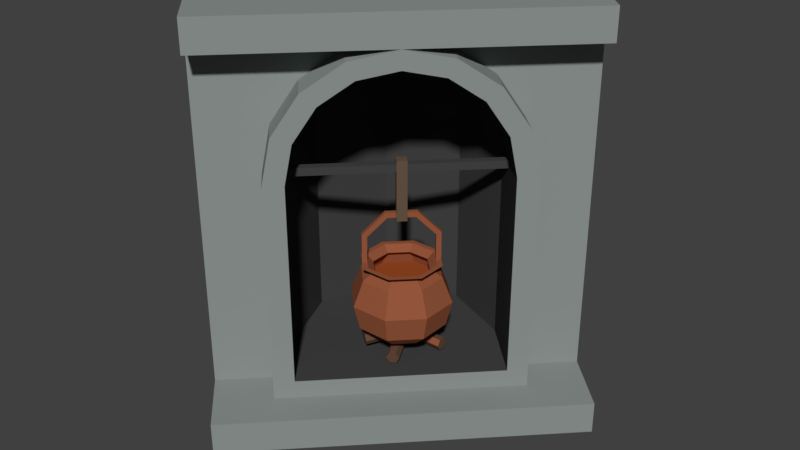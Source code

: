 # Source: FirePlace_1.3x1.3x1.6.blend  (saved by Blender 2.79.0; exported with 4.5.12 LTS)
import bpy
from mathutils import Matrix  # noqa: F401  (used for matrix-valued properties, if any)

bpy.ops.wm.read_factory_settings(use_empty=True)
scene = bpy.context.scene
scene.name = 'Scene'

# ---- collections
col_collection_1 = bpy.data.collections.new('Collection 1'); scene.collection.children.link(col_collection_1)

# ---- materials (node trees are filled in below, after node groups)
mat_cooper_001 = bpy.data.materials.new('Cooper.001')
mat_cooper_001.alpha_threshold = 0.0
mat_cooper_001.use_transparent_shadow = False
mat_cooper_001.diffuse_color = (0.3032, 0.0942, 0.04431, 1.0)
mat_cooper_001.roughness = 0.5
mat_cooper_001.specular_intensity = 0.65
mat_glowred_001 = bpy.data.materials.new('GlowRed.001')
mat_glowred_001.alpha_threshold = 0.0
mat_glowred_001.use_transparent_shadow = False
mat_glowred_001.diffuse_color = (0.3185, 0.07096, 0.01724, 1.0)
mat_glowred_001.roughness = 0.5
mat_glowred_001.specular_intensity = 0.8
mat_string_001 = bpy.data.materials.new('String.001')
mat_string_001.alpha_threshold = 0.0
mat_string_001.use_transparent_shadow = False
mat_string_001.diffuse_color = (0.1282, 0.08693, 0.05881, 1.0)
mat_string_001.roughness = 0.5
mat_string_001.specular_intensity = 0.0
mat_stone_002 = bpy.data.materials.new('Stone.002')
mat_stone_002.alpha_threshold = 0.0
mat_stone_002.use_transparent_shadow = False
mat_stone_002.diffuse_color = (0.2623, 0.2918, 0.2831, 1.0)
mat_stone_002.roughness = 0.5
mat_stone_002.specular_intensity = 0.0
mat_stonedark_001 = bpy.data.materials.new('StoneDark.001')
mat_stonedark_001.alpha_threshold = 0.0
mat_stonedark_001.use_transparent_shadow = False
mat_stonedark_001.diffuse_color = (0.05702, 0.05627, 0.05779, 1.0)
mat_stonedark_001.roughness = 0.5
mat_stonedark_001.specular_intensity = 0.0
mat_wood_005 = bpy.data.materials.new('Wood.005')
mat_wood_005.alpha_threshold = 0.0
mat_wood_005.use_transparent_shadow = False
mat_wood_005.diffuse_color = (0.1282, 0.06695, 0.04347, 1.0)
mat_wood_005.roughness = 0.5
mat_wood_005.specular_intensity = 0.0

# ---- material node trees

# ---- world
world_world = bpy.data.worlds.new('World'); scene.world = world_world
world_world.color = (0.05088, 0.05088, 0.05088)
world_world.use_sun_shadow = False
world_world.sun_shadow_jitter_overblur = 0.0
world_world.cycles.sampling_method = 'MANUAL'

# ---- meshes
me_fireplace_1_3x1_3x1_6_b_001 = bpy.data.meshes.new('FirePlace_1.3x1.3x1.6_B.001')
me_fireplace_1_3x1_3x1_6_b_001.from_pydata([(1.0, -1.788e-07, 1.6), (1.192e-07, -8.941e-08, 1.6), (1.192e-07, -8.941e-08, 4.768e-07), (1.0, -1.788e-07, 4.768e-07), (0.7192, -0.8465, 0.9645), (1.0, -1.0, 4.768e-07), (0.3918, -0.3918, 1.37), (0.5, -0.5, 1.4), (0.6082, -0.6082, 1.37), (0.7, -0.7, 1.283), (0.7613, -0.7613, 1.153), (0.7192, -0.8465, 0.9955), (0.1535, -0.2808, 0.9645), (0.1535, -0.2808, 0.9955), (0.2387, -0.2387, 1.153), (0.3, -0.3, 1.283), (1.0, -1.0, 1.6), (0.5, -0.1, 0.2), (0.7828, -0.2172, 0.2), (0.7828, -0.2172, 1.0), (0.5, -0.1, 1.0), (0.9, -0.5, 0.2), (0.7613, -0.2387, 1.153), (0.5, -0.1304, 1.153), (0.9, -0.5, 1.0), (0.7, -0.3, 1.283), (0.5, -0.2172, 1.283), (0.8696, -0.5, 1.153), (0.6082, -0.3918, 1.37), (0.5, -0.3469, 1.37), (0.7828, -0.5, 1.283), (0.6531, -0.5, 1.37), (0.8394, -0.8394, 0.1275), (0.3701, -0.3701, 1.436), (0.5, -0.5, 1.473), (0.6299, -0.6299, 1.436), (0.74, -0.74, 1.332), (0.8136, -0.8136, 1.176), (0.8394, -0.8394, 0.9925), (0.1606, -0.1606, 0.1275), (0.1606, -0.1606, 0.9925), (0.1864, -0.1864, 1.176), (0.26, -0.26, 1.332), (1.192e-07, -8.941e-08, 1.473), (1.0, -1.0, 1.473), (1.192e-07, -8.941e-08, 1.6), (1.0, -1.0, 1.6), (1.0, -1.0, 0.1275), (1.192e-07, -8.941e-08, 0.1275), (0.7, -1.3, 0.1275), (0.7, -1.3, 5.606e-07), (-0.3, -0.3, 5.606e-07), (-0.1394, -0.4606, 0.1275), (0.5394, -1.139, 0.1275), (-0.3, -0.3, 0.1275), (0.3, -0.7, 1.473), (0.4299, -0.8299, 1.436), (0.1701, -0.5701, 1.436), (0.1918, -0.5918, 1.37), (0.3, -0.7, 1.4), (0.4082, -0.8082, 1.37), (0.5, -0.9, 1.283), (0.5613, -0.9613, 1.153), (0.6965, -0.8692, 0.9955), (0.6965, -0.8692, 0.9645), (0.03869, -0.4387, 1.153), (0.1, -0.5, 1.283), (0.1308, -0.3035, 0.9645), (0.1308, -0.3035, 0.9955), (0.54, -0.94, 1.332), (0.6136, -1.014, 1.176), (0.6394, -1.039, 0.9925), (0.6394, -1.039, 0.1275), (-0.01358, -0.3864, 1.176), (0.06, -0.46, 1.332), (-0.03941, -0.3606, 0.1275), (-0.03941, -0.3606, 0.9925), (0.8, -1.2, 1.6), (0.8, -1.2, 1.473), (-0.2, -0.2, 1.473), (-0.2, -0.2, 1.6), (0.4, -0.6, 1.473), (0.5299, -0.7299, 1.436), (0.2701, -0.4701, 1.436), (0.64, -0.84, 1.332), (0.7136, -0.9136, 1.176), (0.7394, -0.9394, 0.9925), (0.7394, -0.9394, 0.1275), (0.08642, -0.2864, 1.176), (0.16, -0.36, 1.332), (0.06059, -0.2606, 0.9925), (0.06059, -0.2606, 0.1275), (-0.1, -0.1, 0.1275), (-0.1, -0.1, 1.473), (0.9, -1.1, 1.473), (0.9, -1.1, 0.1275), (0.7828, -0.7828, 1.0), (0.7828, -0.7828, 0.2), (0.2172, -0.2172, 1.0), (0.2172, -0.2172, 0.2), (0.5828, -0.9828, 0.2), (0.5828, -0.9828, 1.0), (0.01716, -0.4172, 1.0), (0.01716, -0.4172, 0.2), (0.7405, -0.8678, 0.9955), (0.7406, -0.8678, 0.9645), (0.7178, -0.8906, 0.9955), (0.7178, -0.8906, 0.9645), (0.3897, -0.4748, 0.3), (0.3827, -0.4579, 0.6), (0.4816, -0.4748, 0.3), (0.4886, -0.4579, 0.6), (0.5465, -0.5398, 0.3), (0.5635, -0.5327, 0.6), (0.5465, -0.6316, 0.3), (0.5635, -0.6386, 0.6), (0.4816, -0.6965, 0.3), (0.4886, -0.7135, 0.6), (0.3897, -0.6965, 0.3), (0.3827, -0.7135, 0.6), (0.3248, -0.6316, 0.3), (0.3078, -0.6386, 0.6), (0.3248, -0.5398, 0.3), (0.3078, -0.5327, 0.6), (0.3683, -0.4231, 0.35), (0.3744, -0.4379, 0.55), (0.3897, -0.4748, 0.575), (0.4816, -0.4748, 0.575), (0.4969, -0.4379, 0.55), (0.503, -0.4231, 0.35), (0.5465, -0.5398, 0.575), (0.5835, -0.5244, 0.55), (0.5983, -0.5183, 0.35), (0.5465, -0.6316, 0.575), (0.5835, -0.6469, 0.55), (0.5983, -0.653, 0.35), (0.4816, -0.6965, 0.575), (0.4969, -0.7335, 0.55), (0.503, -0.7483, 0.35), (0.3897, -0.6965, 0.575), (0.3744, -0.7335, 0.55), (0.3683, -0.7483, 0.35), (0.3248, -0.6316, 0.575), (0.2878, -0.6469, 0.55), (0.2731, -0.653, 0.35), (0.3248, -0.5398, 0.575), (0.2878, -0.5244, 0.55), (0.2731, -0.5183, 0.35), (0.3591, -0.4009, 0.45), (0.5122, -0.4009, 0.45), (0.6204, -0.5091, 0.45), (0.6204, -0.6622, 0.45), (0.5122, -0.7705, 0.45), (0.3591, -0.7705, 0.45), (0.2509, -0.6622, 0.45), (0.2509, -0.5091, 0.45), (0.4969, -0.4379, 0.6), (0.3744, -0.4379, 0.6), (0.5835, -0.5244, 0.6), (0.5835, -0.6469, 0.6), (0.4969, -0.7335, 0.6), (0.3744, -0.7335, 0.6), (0.2878, -0.6469, 0.6), (0.2878, -0.5244, 0.6), (0.478, -0.4834, 0.575), (0.3933, -0.4834, 0.575), (0.5379, -0.5433, 0.575), (0.5379, -0.628, 0.575), (0.478, -0.6879, 0.575), (0.3933, -0.6879, 0.575), (0.3334, -0.628, 0.575), (0.3334, -0.5433, 0.575), (0.4907, -0.4527, 0.55), (0.3806, -0.4527, 0.55), (0.5686, -0.5306, 0.55), (0.5686, -0.6407, 0.55), (0.4907, -0.7186, 0.55), (0.3806, -0.7186, 0.55), (0.3027, -0.6407, 0.55), (0.3027, -0.5306, 0.55), (0.4953, -0.4417, 0.5114), (0.376, -0.4417, 0.5114), (0.5797, -0.526, 0.5114), (0.5797, -0.6453, 0.5114), (0.4953, -0.7297, 0.5114), (0.376, -0.7297, 0.5114), (0.2917, -0.6453, 0.5114), (0.2917, -0.526, 0.5114), (0.3853, -0.5495, 0.8008), (0.3241, -0.4882, 0.7142), (0.3241, -0.4882, 0.6), (0.5331, -0.6973, 0.6), (0.5331, -0.6973, 0.7142), (0.4719, -0.636, 0.8008), (0.3382, -0.5024, 0.7059), (0.3912, -0.5553, 0.7808), (0.3382, -0.5024, 0.6), (0.519, -0.6831, 0.6), (0.519, -0.6831, 0.7059), (0.466, -0.6302, 0.7808), (0.3524, -0.4882, 0.7059), (0.4053, -0.5412, 0.7808), (0.3524, -0.4882, 0.6), (0.5331, -0.669, 0.6), (0.5331, -0.669, 0.7059), (0.4802, -0.616, 0.7808), (0.3382, -0.4741, 0.7142), (0.3994, -0.5353, 0.8008), (0.3382, -0.4741, 0.6), (0.5473, -0.6831, 0.6), (0.5473, -0.6831, 0.7142), (0.486, -0.6219, 0.8008), (0.5164, -0.4112, 0.2555), (0.5164, -0.7122, 0.2555), (0.542, -0.4112, 0.2555), (0.542, -0.7122, 0.2555), (0.5548, -0.4112, 0.2333), (0.5548, -0.7122, 0.2333), (0.542, -0.4112, 0.2111), (0.542, -0.7122, 0.2111), (0.5164, -0.4112, 0.2111), (0.5164, -0.7122, 0.2111), (0.5036, -0.4112, 0.2333), (0.5036, -0.7122, 0.2333), (0.3318, -0.4884, 0.2786), (0.5812, -0.6538, 0.311), (0.3459, -0.467, 0.2786), (0.5953, -0.6325, 0.311), (0.355, -0.4577, 0.2565), (0.6044, -0.6231, 0.289), (0.3499, -0.4697, 0.2345), (0.5993, -0.6351, 0.2669), (0.3358, -0.491, 0.2345), (0.5851, -0.6565, 0.2669), (0.3267, -0.5004, 0.2565), (0.5761, -0.6658, 0.289), (0.3351, -0.6409, 0.2552), (0.6031, -0.5076, 0.2876), (0.3237, -0.618, 0.2552), (0.5917, -0.4847, 0.2876), (0.3201, -0.6054, 0.2331), (0.5881, -0.4722, 0.2655), (0.328, -0.6158, 0.211), (0.596, -0.4826, 0.2435), (0.3394, -0.6388, 0.211), (0.6074, -0.5055, 0.2435), (0.343, -0.6513, 0.2331), (0.6109, -0.5181, 0.2655), (0.4357, -0.614, 0.77), (0.4357, -0.614, 1.01), (0.4074, -0.5857, 0.77), (0.4074, -0.5857, 1.01), (0.464, -0.5857, 0.77), (0.464, -0.5857, 1.01), (0.4357, -0.5574, 0.77), (0.4357, -0.5574, 1.01)], [], [(5, 3, 0, 16), (14, 15, 66, 65), (97, 99, 103, 100), (3, 2, 1, 0), (2, 3, 5), (1, 16, 0), (17, 18, 19, 20), (99, 97, 21, 18, 17), (99, 17, 20, 98), (20, 19, 22, 23), (18, 21, 24, 19), (21, 97, 96, 24), (98, 20, 23, 14), (23, 22, 25, 26), (19, 24, 27, 22), (24, 96, 10, 27), (14, 23, 26, 15), (26, 25, 28, 29), (22, 27, 30, 25), (27, 10, 9, 30), (15, 26, 29, 6), (29, 28, 7), (25, 30, 31, 28), (30, 9, 8, 31), (6, 29, 7), (28, 31, 7), (31, 8, 7), (32, 38, 71, 72), (11, 4, 64, 63), (38, 37, 70, 71), (35, 34, 55, 56), (10, 96, 101, 62), (37, 36, 69, 70), (41, 40, 76, 73), (9, 10, 62, 61), (36, 35, 56, 69), (45, 43, 79, 80), (39, 48, 54, 52), (39, 40, 90, 91), (48, 39, 91, 92), (50, 49, 53, 52, 54, 51), (47, 32, 53, 49), (2, 5, 50, 51), (32, 39, 52, 53), (48, 2, 51, 54), (5, 47, 49, 50), (58, 59, 55, 57), (61, 62, 70, 69), (66, 58, 57, 74), (103, 102, 76, 75), (62, 101, 71, 70), (100, 103, 75, 72), (59, 60, 56, 55), (102, 65, 73, 76), (101, 100, 72, 71), (60, 61, 69, 56), (65, 66, 74, 73), (34, 33, 57, 55), (42, 41, 73, 74), (15, 6, 58, 66), (6, 7, 59, 58), (33, 42, 74, 57), (7, 8, 60, 59), (39, 32, 72, 75), (8, 9, 61, 60), (98, 14, 65, 102), (40, 39, 75, 76), (79, 55, 78, 77, 80), (34, 44, 78, 55), (43, 34, 55, 79), (44, 46, 77, 78), (46, 45, 80, 77), (81, 82, 84, 85, 86, 87, 95, 94), (81, 93, 92, 91, 90, 88, 89, 83), (44, 34, 81, 94), (35, 36, 84, 82), (32, 47, 95, 87), (40, 41, 88, 90), (34, 43, 93, 81), (36, 37, 85, 84), (34, 35, 82, 81), (37, 38, 86, 85), (38, 32, 87, 86), (33, 34, 81, 83), (41, 42, 89, 88), (47, 44, 94, 95), (42, 33, 83, 89), (43, 48, 92, 93), (4, 11, 96, 97), (13, 12, 99, 98), (64, 4, 97, 100), (11, 63, 101, 96), (63, 64, 100, 101), (67, 68, 102, 103), (12, 67, 103, 99), (68, 13, 98, 102), (13, 68, 106, 104), (105, 104, 106, 107), (68, 67, 107, 106), (67, 12, 105, 107), (12, 13, 104, 105), (126, 157, 156, 127), (127, 156, 158, 130), (130, 158, 159, 133), (133, 159, 160, 136), (136, 160, 161, 139), (139, 161, 162, 142), (123, 121, 170, 171), (142, 162, 163, 145), (145, 163, 157, 126), (108, 110, 112, 114, 116, 118, 120, 122), (122, 147, 124, 108), (155, 146, 125, 148), (146, 145, 126, 125), (120, 144, 147, 122), (154, 143, 146, 155), (143, 142, 145, 146), (118, 141, 144, 120), (153, 140, 143, 154), (140, 139, 142, 143), (116, 138, 141, 118), (152, 137, 140, 153), (137, 136, 139, 140), (114, 135, 138, 116), (151, 134, 137, 152), (134, 133, 136, 137), (112, 132, 135, 114), (150, 131, 134, 151), (131, 130, 133, 134), (110, 129, 132, 112), (149, 128, 131, 150), (128, 127, 130, 131), (108, 124, 129, 110), (148, 125, 128, 149), (125, 126, 127, 128), (124, 148, 149, 129), (129, 149, 150, 132), (132, 150, 151, 135), (135, 151, 152, 138), (138, 152, 153, 141), (141, 153, 154, 144), (144, 154, 155, 147), (147, 155, 148, 124), (109, 111, 156, 157), (111, 113, 158, 156), (113, 115, 159, 158), (115, 117, 160, 159), (117, 119, 161, 160), (119, 121, 162, 161), (121, 123, 163, 162), (123, 109, 157, 163), (168, 167, 175, 176), (119, 117, 168, 169), (115, 113, 166, 167), (111, 109, 165, 164), (109, 123, 171, 165), (121, 119, 169, 170), (117, 115, 167, 168), (113, 111, 164, 166), (173, 179, 187, 181), (166, 164, 172, 174), (171, 170, 178, 179), (169, 168, 176, 177), (167, 166, 174, 175), (164, 165, 173, 172), (165, 171, 179, 173), (170, 169, 177, 178), (180, 181, 187, 186, 185, 184, 183, 182), (178, 177, 185, 186), (176, 175, 183, 184), (174, 172, 180, 182), (179, 178, 186, 187), (177, 176, 184, 185), (175, 174, 182, 183), (172, 173, 181, 180), (195, 188, 189, 194), (194, 189, 190, 196), (197, 191, 192, 198), (198, 192, 193, 199), (199, 193, 188, 195), (199, 195, 201, 205), (188, 207, 206, 189), (189, 206, 208, 190), (195, 194, 200, 201), (197, 198, 204, 203), (192, 210, 211, 193), (201, 200, 206, 207), (200, 202, 208, 206), (203, 204, 210, 209), (204, 205, 211, 210), (205, 201, 207, 211), (193, 211, 207, 188), (198, 199, 205, 204), (191, 209, 210, 192), (194, 196, 202, 200), (212, 213, 215, 214), (214, 215, 217, 216), (216, 217, 219, 218), (218, 219, 221, 220), (215, 213, 223, 221, 219, 217), (220, 221, 223, 222), (222, 223, 213, 212), (212, 214, 216, 218, 220, 222), (224, 225, 227, 226), (226, 227, 229, 228), (228, 229, 231, 230), (230, 231, 233, 232), (227, 225, 235, 233, 231, 229), (232, 233, 235, 234), (234, 235, 225, 224), (224, 226, 228, 230, 232, 234), (236, 237, 239, 238), (238, 239, 241, 240), (240, 241, 243, 242), (242, 243, 245, 244), (239, 237, 247, 245, 243, 241), (244, 245, 247, 246), (246, 247, 237, 236), (236, 238, 240, 242, 244, 246), (248, 249, 251, 250), (250, 251, 255, 254), (254, 255, 253, 252), (252, 253, 249, 248), (250, 254, 252, 248), (255, 251, 249, 253)])
me_fireplace_1_3x1_3x1_6_b_001.polygons.foreach_set('material_index', [3, 4, 4, 3, 3, 3, 4, 4, 4, 4, 4, 4, 4, 4, 4, 4, 4, 4, 4, 4, 4, 4, 4, 4, 4, 4, 4, 3, 4, 3, 3, 4, 3, 3, 4, 3, 3, 3, 0, 0, 3, 3, 3, 3, 3, 3, 3, 3, 3, 3, 3, 3, 3, 3, 3, 3, 3, 3, 3, 4, 4, 3, 4, 3, 4, 4, 3, 3, 3, 3, 3, 3, 3, 3, 0, 3, 0, 0, 0, 0, 0, 0, 0, 0, 0, 3, 3, 3, 4, 4, 4, 4, 4, 4, 4, 4, 4, 4, 4, 4, 4, 0, 0, 0, 0, 0, 0, 0, 0, 0, 0, 0, 0, 0, 0, 0, 0, 0, 0, 0, 0, 0, 0, 0, 0, 0, 0, 0, 0, 0, 0, 0, 0, 0, 0, 0, 0, 0, 0, 0, 0, 0, 0, 0, 0, 0, 0, 0, 0, 0, 0, 0, 0, 0, 0, 0, 0, 0, 0, 0, 0, 0, 0, 0, 0, 0, 0, 1, 0, 0, 0, 0, 0, 0, 0, 0, 0, 0, 0, 0, 0, 0, 0, 0, 0, 0, 0, 0, 0, 0, 0, 0, 0, 0, 0, 5, 5, 5, 5, 5, 5, 0, 5, 5, 5, 0, 0, 5, 5, 5, 5, 5, 0, 0, 5, 5, 5, 5, 5, 2, 2, 2, 2, 2, 2])
me_fireplace_1_3x1_3x1_6_b_001.materials.append(mat_cooper_001)
me_fireplace_1_3x1_3x1_6_b_001.materials.append(mat_glowred_001)
me_fireplace_1_3x1_3x1_6_b_001.materials.append(mat_string_001)
me_fireplace_1_3x1_3x1_6_b_001.materials.append(mat_stone_002)
me_fireplace_1_3x1_3x1_6_b_001.materials.append(mat_stonedark_001)
me_fireplace_1_3x1_3x1_6_b_001.materials.append(mat_wood_005)
me_fireplace_1_3x1_3x1_6_b_001.use_remesh_preserve_volume = False
me_fireplace_1_3x1_3x1_6_b_001.use_remesh_preserve_attributes = False
me_fireplace_1_3x1_3x1_6_b_001.use_mirror_vertex_groups = False
me_fireplace_1_3x1_3x1_6_b_001.update()

# ---- objects
ob_fireplace_1_3x1_3x1_6 = bpy.data.objects.new('FirePlace_1.3x1.3x1.6', me_fireplace_1_3x1_3x1_6_b_001)

# ---- transforms, parenting, visibility, modifiers, constraints
ob_fireplace_1_3x1_3x1_6.location = (0.0, 0.0, 0.0)
ob_fireplace_1_3x1_3x1_6.rotation_euler = (0.0, -0.0, 1.571)
ob_fireplace_1_3x1_3x1_6.lock_rotations_4d = False
ob_fireplace_1_3x1_3x1_6.empty_display_type = 'ARROWS'
ob_fireplace_1_3x1_3x1_6.lineart.crease_threshold = 0.0

# ---- collection membership
col_collection_1.objects.link(ob_fireplace_1_3x1_3x1_6)

# ---- scene / render settings (as saved in the file)
scene.frame_start = 1; scene.frame_end = 250; scene.frame_set(1)
scene.render.engine = 'BLENDER_EEVEE_NEXT'
scene.render.resolution_percentage = 50
scene.render.dither_intensity = 0.0
scene.cycles.use_denoising = False
scene.cycles.samples = 128
scene.cycles.sampling_pattern = 'TABULATED_SOBOL'
scene.cycles.use_adaptive_sampling = False
scene.cycles.use_light_tree = False
scene.cycles.blur_glossy = 0.0
scene.cycles.sample_clamp_indirect = 0.0
scene.view_settings.view_transform = 'Standard'
bpy.context.view_layer.update()

# ---- added for rendering (the .blend has no active camera and no usable light): camera, sun
cam_auto = bpy.data.cameras.new('AutoCamera')
cam_auto.lens = 50.0
cam_auto.sensor_width = 36.0
cam_auto.clip_end = 1000.0
ob_auto_camera = bpy.data.objects.new('AutoCamera', cam_auto)
scene.collection.objects.link(ob_auto_camera)
ob_auto_camera.location = (2.90497, -2.35596, 2.60398)
ob_auto_camera.rotation_euler = (1.09748, -7.21219e-08, 0.694738)
scene.camera = ob_auto_camera
light_auto_sun = bpy.data.lights.new('AutoSun', 'SUN')
light_auto_sun.energy = 3.0
light_auto_sun.angle = 0.0523599
ob_auto_sun = bpy.data.objects.new('AutoSun', light_auto_sun)
scene.collection.objects.link(ob_auto_sun)
ob_auto_sun.rotation_euler = (0.872665, 0.174533, 0.523599)
bpy.context.view_layer.update()

